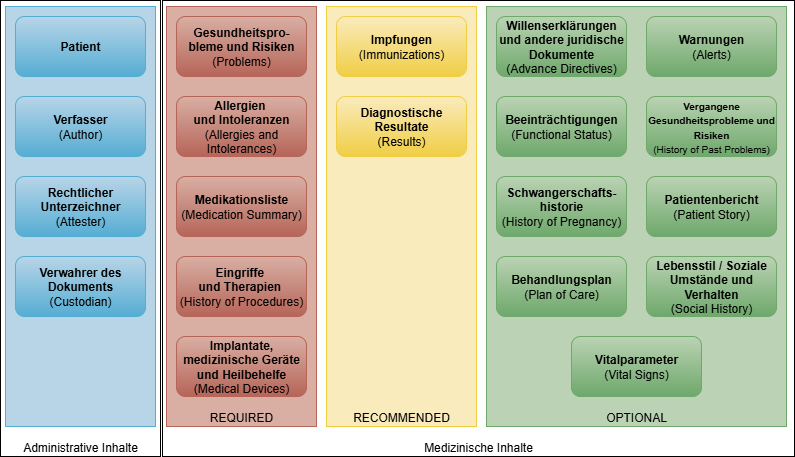

The diagram above was exported from draw.io. Its source (the exported page's mxGraphModel, read from the mxfile embedded in the PNG):
<mxGraphModel dx="1181" dy="687" grid="1" gridSize="10" guides="1" tooltips="1" connect="1" arrows="1" fold="1" page="1" pageScale="1.5" pageWidth="1169" pageHeight="827" background="none" math="0" shadow="0">
  <root>
    <mxCell id="0" />
    <mxCell id="1" parent="0" />
    <mxCell id="Nt24o6BH203VWMKHPZzV-9" value="Administrative Inhalte" style="rounded=0;whiteSpace=wrap;html=1;verticalAlign=bottom;" parent="1" vertex="1">
      <mxGeometry x="172" y="224" width="160" height="456" as="geometry" />
    </mxCell>
    <mxCell id="Nt24o6BH203VWMKHPZzV-7" value="Medizinische Inhalte" style="rounded=0;whiteSpace=wrap;html=1;verticalAlign=bottom;" parent="1" vertex="1">
      <mxGeometry x="334" y="224" width="632" height="456" as="geometry" />
    </mxCell>
    <mxCell id="qOpGEsQ_TBf5H0c9DZj8-143" value="" style="rounded=0;whiteSpace=wrap;html=1;verticalAlign=bottom;strokeColor=#55add3;fillColor=#b8d5e8;" parent="1" vertex="1">
      <mxGeometry x="177" y="230" width="150" height="420" as="geometry" />
    </mxCell>
    <mxCell id="qOpGEsQ_TBf5H0c9DZj8-144" value="RECOMMENDED" style="rounded=0;whiteSpace=wrap;html=1;verticalAlign=bottom;strokeColor=#f0ce44;fillColor=#faebbd;" parent="1" vertex="1">
      <mxGeometry x="498" y="230" width="150" height="420" as="geometry" />
    </mxCell>
    <mxCell id="qOpGEsQ_TBf5H0c9DZj8-145" value="OPTIONAL" style="rounded=0;whiteSpace=wrap;html=1;verticalAlign=bottom;strokeColor=#6ea86b;fillColor=#bbd3b4;" parent="1" vertex="1">
      <mxGeometry x="658" y="230" width="300" height="420" as="geometry" />
    </mxCell>
    <mxCell id="qOpGEsQ_TBf5H0c9DZj8-142" value="REQUIRED" style="rounded=0;whiteSpace=wrap;html=1;verticalAlign=bottom;strokeColor=#b66558;fillColor=#d9afa4;" parent="1" vertex="1">
      <mxGeometry x="338" y="230" width="150" height="420" as="geometry" />
    </mxCell>
    <UserObject label="&lt;b&gt;&lt;a href=&quot;StructureDefinition-at-aps-patient.html&quot;&gt;Patient&lt;/a&gt;&lt;/b&gt;" linkTarget="_blank" id="qOpGEsQ_TBf5H0c9DZj8-123">
      <mxCell style="rounded=1;whiteSpace=wrap;html=1;fillColor=#b8d5e8;gradientColor=#55add3;strokeColor=#55add3;align=center;verticalAlign=middle;fontFamily=Helvetica;fontSize=12;fontColor=default;" parent="1" vertex="1">
        <mxGeometry x="187" y="240" width="130" height="60" as="geometry" />
      </mxCell>
    </UserObject>
    <mxCell id="qOpGEsQ_TBf5H0c9DZj8-124" value="&lt;div&gt;&lt;b&gt;&lt;a href=&quot;StructureDefinition-at-aps-composition-definitions.html#Composition.attester&quot;&gt;Rechtlicher Unterzeichner&lt;/a&gt;&lt;/b&gt;&lt;/div&gt;&lt;div&gt;(Attester)&lt;/div&gt;" style="rounded=1;whiteSpace=wrap;html=1;fillColor=#b8d5e8;gradientColor=#55add3;strokeColor=#55add3;align=center;verticalAlign=middle;fontFamily=Helvetica;fontSize=12;fontColor=default;" parent="1" vertex="1">
      <mxGeometry x="187" y="400" width="130" height="60" as="geometry" />
    </mxCell>
    <mxCell id="qOpGEsQ_TBf5H0c9DZj8-125" value="&lt;b&gt;&lt;a href=&quot;StructureDefinition-at-aps-composition-definitions.html#Composition.author&quot;&gt;Verfasser&lt;/a&gt;&lt;/b&gt;&lt;div&gt;(Author)&lt;/div&gt;" style="rounded=1;whiteSpace=wrap;html=1;fillColor=#b8d5e8;gradientColor=#55add3;strokeColor=#55add3;align=center;verticalAlign=middle;fontFamily=Helvetica;fontSize=12;fontColor=default;" parent="1" vertex="1">
      <mxGeometry x="187" y="320" width="130" height="60" as="geometry" />
    </mxCell>
    <mxCell id="qOpGEsQ_TBf5H0c9DZj8-126" value="&lt;div&gt;&lt;b&gt;&lt;a href=&quot;StructureDefinition-at-aps-composition-definitions.html#Composition.custodian&quot;&gt;Verwahrer des Dokuments&lt;/a&gt;&lt;/b&gt;&lt;/div&gt;(Custodian)" style="rounded=1;whiteSpace=wrap;html=1;fillColor=#b8d5e8;gradientColor=#55add3;strokeColor=#55add3;align=center;verticalAlign=middle;fontFamily=Helvetica;fontSize=12;fontColor=default;" parent="1" vertex="1">
      <mxGeometry x="187" y="480" width="130" height="60" as="geometry" />
    </mxCell>
    <mxCell id="qOpGEsQ_TBf5H0c9DZj8-127" value="&lt;b&gt;&lt;a href=&quot;StructureDefinition-at-aps-composition-definitions.html#Composition.section:sectionMedications&quot;&gt;Medikationsliste&lt;/a&gt;&lt;/b&gt;&lt;div&gt;(Medication Summary)&lt;/div&gt;" style="rounded=1;whiteSpace=wrap;html=1;fillColor=#d9afa4;gradientColor=#b66558;strokeColor=#b66558;" parent="1" vertex="1">
      <mxGeometry x="348" y="400" width="130" height="60" as="geometry" />
    </mxCell>
    <mxCell id="qOpGEsQ_TBf5H0c9DZj8-129" value="&lt;b&gt;&lt;a href=&quot;StructureDefinition-at-aps-composition-definitions.html#Composition.section:sectionAllergies&quot;&gt;Allergien&amp;nbsp;&lt;/a&gt;&lt;/b&gt;&lt;div&gt;&lt;b&gt;&lt;a href=&quot;StructureDefinition-at-aps-composition-definitions.html#Composition.section:sectionAllergies&quot;&gt;und Intoleranzen&lt;/a&gt;&lt;/b&gt;&lt;div&gt;(Allergies and Intolerances)&lt;/div&gt;&lt;/div&gt;" style="rounded=1;whiteSpace=wrap;html=1;fillColor=#d9afa4;gradientColor=#b66558;strokeColor=#b66558;align=center;verticalAlign=middle;fontFamily=Helvetica;fontSize=12;fontColor=default;" parent="1" vertex="1">
      <mxGeometry x="348" y="320" width="130" height="60" as="geometry" />
    </mxCell>
    <mxCell id="qOpGEsQ_TBf5H0c9DZj8-131" value="&lt;b&gt;&lt;a href=&quot;StructureDefinition-at-aps-composition-definitions.html#Composition.section:sectionImmunizations&quot;&gt;Impfungen&lt;/a&gt; &lt;/b&gt;(Immunizations)" style="rounded=1;whiteSpace=wrap;html=1;fillColor=#faebbd;gradientColor=#f0ce44;strokeColor=#f0ce44;" parent="1" vertex="1">
      <mxGeometry x="508" y="240" width="130" height="60" as="geometry" />
    </mxCell>
    <mxCell id="qOpGEsQ_TBf5H0c9DZj8-134" value="&lt;b&gt;&lt;a href=&quot;StructureDefinition-at-aps-composition-definitions.html#Composition.section:sectionResults&quot;&gt;Diagnostische Resultate&lt;/a&gt;&lt;/b&gt;&lt;div&gt;(Results)&lt;/div&gt;" style="rounded=1;whiteSpace=wrap;html=1;fillColor=#faebbd;gradientColor=#f0ce44;strokeColor=#f0ce44;align=center;verticalAlign=middle;fontFamily=Helvetica;fontSize=12;fontColor=default;" parent="1" vertex="1">
      <mxGeometry x="508" y="320" width="130" height="60" as="geometry" />
    </mxCell>
    <mxCell id="qOpGEsQ_TBf5H0c9DZj8-135" value="&lt;b&gt;&lt;a href=&quot;StructureDefinition-at-aps-composition-definitions.html#Composition.section:sectionVitalSigns&quot;&gt;Vitalparameter&lt;/a&gt;&lt;/b&gt;&lt;div&gt;(Vital Signs)&lt;/div&gt;" style="rounded=1;whiteSpace=wrap;html=1;fillColor=#bbd3b4;strokeColor=#6ea86b;gradientColor=#6ea86b;" parent="1" vertex="1">
      <mxGeometry x="743" y="560" width="130" height="60" as="geometry" />
    </mxCell>
    <mxCell id="qOpGEsQ_TBf5H0c9DZj8-136" value="&lt;b&gt;&lt;a href=&quot;StructureDefinition-at-aps-composition-definitions.html#Composition.section:sectionPregnancyHx&quot;&gt;Schwangerschafts-historie&lt;/a&gt;&lt;/b&gt;&lt;div&gt;(History of Pregnancy)&lt;/div&gt;" style="rounded=1;whiteSpace=wrap;html=1;fillColor=#bbd3b4;strokeColor=#6ea86b;gradientColor=#6ea86b;align=center;verticalAlign=middle;fontFamily=Helvetica;fontSize=12;fontColor=default;" parent="1" vertex="1">
      <mxGeometry x="668" y="400" width="130" height="60" as="geometry" />
    </mxCell>
    <mxCell id="qOpGEsQ_TBf5H0c9DZj8-137" value="&lt;b&gt;&lt;a href=&quot;StructureDefinition-at-aps-composition-definitions.html#Composition.section:sectionPastIllnessHx&quot;&gt;&lt;font style=&quot;font-size: 10px;&quot;&gt;Vergangene Gesundheitsprobleme und Risiken&lt;/font&gt;&lt;/a&gt;&lt;/b&gt;&lt;div&gt;&lt;font style=&quot;font-size: 10px;&quot;&gt;(History of Past Problems)&lt;/font&gt;&lt;/div&gt;" style="rounded=1;whiteSpace=wrap;html=1;fillColor=#bbd3b4;strokeColor=#6ea86b;gradientColor=#6ea86b;align=center;verticalAlign=middle;fontFamily=Helvetica;fontSize=12;fontColor=default;" parent="1" vertex="1">
      <mxGeometry x="818" y="320" width="130" height="60" as="geometry" />
    </mxCell>
    <mxCell id="qOpGEsQ_TBf5H0c9DZj8-138" value="&lt;b&gt;&lt;a href=&quot;StructureDefinition-at-aps-composition-definitions.html#Composition.section:sectionSocialHistory&quot;&gt;Lebensstil / Soziale Umstände und Verhalten&lt;/a&gt;&lt;/b&gt;&lt;div&gt;(Social History)&lt;/div&gt;" style="rounded=1;whiteSpace=wrap;html=1;fillColor=#bbd3b4;strokeColor=#6ea86b;gradientColor=#6ea86b;align=center;verticalAlign=middle;fontFamily=Helvetica;fontSize=12;fontColor=default;" parent="1" vertex="1">
      <mxGeometry x="818" y="480" width="130" height="60" as="geometry" />
    </mxCell>
    <mxCell id="qOpGEsQ_TBf5H0c9DZj8-139" value="&lt;b&gt;&lt;a href=&quot;StructureDefinition-at-aps-composition-definitions.html#Composition.section:sectionFunctionalStatus&quot;&gt;Beeinträchtigungen&lt;/a&gt;&lt;/b&gt;&lt;div&gt;(Functional Status)&lt;/div&gt;" style="rounded=1;whiteSpace=wrap;html=1;fillColor=#bbd3b4;strokeColor=#6ea86b;align=center;verticalAlign=middle;fontFamily=Helvetica;fontSize=12;fontColor=default;gradientColor=#6ea86b;" parent="1" vertex="1">
      <mxGeometry x="668" y="320" width="130" height="60" as="geometry" />
    </mxCell>
    <mxCell id="qOpGEsQ_TBf5H0c9DZj8-140" value="&lt;b&gt;&lt;a href=&quot;StructureDefinition-at-aps-composition-definitions.html#Composition.section:sectionAdvanceDirectives&quot;&gt;Willenserklärungen und andere juridische Dokumente&lt;/a&gt;&lt;/b&gt;&lt;div&gt;&lt;span style=&quot;background-color: initial;&quot;&gt;(Advance Directives)&lt;/span&gt;&lt;/div&gt;" style="rounded=1;whiteSpace=wrap;html=1;fillColor=#bbd3b4;strokeColor=#6ea86b;gradientColor=#6ea86b;align=center;verticalAlign=middle;fontFamily=Helvetica;fontSize=12;fontColor=default;" parent="1" vertex="1">
      <mxGeometry x="668" y="240" width="130" height="60" as="geometry" />
    </mxCell>
    <mxCell id="qOpGEsQ_TBf5H0c9DZj8-141" value="&lt;b&gt;&lt;a href=&quot;StructureDefinition-at-aps-composition-definitions.html#Composition.section:sectionPlanOfCare&quot;&gt;Behandlungsplan&lt;/a&gt;&lt;/b&gt;&lt;div&gt;(Plan of Care)&lt;/div&gt;" style="rounded=1;whiteSpace=wrap;html=1;fillColor=#bbd3b4;strokeColor=#6ea86b;gradientColor=#6ea86b;align=center;verticalAlign=middle;fontFamily=Helvetica;fontSize=12;fontColor=default;" parent="1" vertex="1">
      <mxGeometry x="668" y="480" width="130" height="60" as="geometry" />
    </mxCell>
    <mxCell id="qOpGEsQ_TBf5H0c9DZj8-146" value="&lt;a href=&quot;StructureDefinition-at-aps-composition-definitions.html#Composition.section:sectionProblems&quot;&gt;&lt;b&gt;Gesundheitspro-bleme&amp;nbsp;&lt;/b&gt;&lt;b style=&quot;background-color: initial;&quot;&gt;und Risiken&lt;/b&gt;&lt;/a&gt;&lt;span style=&quot;background-color: initial;&quot;&gt; (Problems)&lt;/span&gt;" style="rounded=1;whiteSpace=wrap;html=1;fillColor=#d9afa4;gradientColor=#b66558;strokeColor=#b66558;align=center;verticalAlign=middle;fontFamily=Helvetica;fontSize=12;fontColor=default;" parent="1" vertex="1">
      <mxGeometry x="348" y="240" width="130" height="60" as="geometry" />
    </mxCell>
    <mxCell id="yZbpPiaaDvHsxEiONHOD-1" value="&lt;b&gt;&lt;a href=&quot;StructureDefinition-at-aps-composition-definitions.html#Composition.section:sectionAlerts&quot;&gt;Warnungen&lt;/a&gt;&lt;/b&gt;&lt;div&gt; (Alerts)&lt;/div&gt;" style="rounded=1;whiteSpace=wrap;html=1;fillColor=#bbd3b4;strokeColor=#6ea86b;gradientColor=#6ea86b;align=center;verticalAlign=middle;fontFamily=Helvetica;fontSize=12;fontColor=default;" parent="1" vertex="1">
      <mxGeometry x="818" y="240" width="130" height="60" as="geometry" />
    </mxCell>
    <mxCell id="yZbpPiaaDvHsxEiONHOD-2" value="&lt;b&gt;&lt;a href=&quot;StructureDefinition-at-aps-composition-definitions.html#Composition.section:sectionPatientStory&quot;&gt;Patientenbericht&lt;/a&gt;&lt;/b&gt;&lt;div&gt;(Patient Story)&lt;/div&gt;" style="rounded=1;whiteSpace=wrap;html=1;fillColor=#bbd3b4;strokeColor=#6ea86b;gradientColor=#6ea86b;align=center;verticalAlign=middle;fontFamily=Helvetica;fontSize=12;fontColor=default;" parent="1" vertex="1">
      <mxGeometry x="818" y="400" width="130" height="60" as="geometry" />
    </mxCell>
    <mxCell id="Nt24o6BH203VWMKHPZzV-1" value="&lt;b&gt;&lt;a href=&quot;StructureDefinition-at-aps-composition-definitions.html#Composition.section:sectionProceduresHx&quot;&gt;Eingriffe&amp;nbsp;&lt;/a&gt;&lt;/b&gt;&lt;div&gt;&lt;b&gt;&lt;a href=&quot;StructureDefinition-at-aps-composition-definitions.html#Composition.section:sectionProceduresHx&quot;&gt;und Therapien&lt;/a&gt;&amp;nbsp;&lt;/b&gt;&lt;div&gt;(History of&amp;nbsp;Procedures)&lt;/div&gt;&lt;/div&gt;" style="rounded=1;whiteSpace=wrap;html=1;fillColor=#d9afa4;gradientColor=#b66558;strokeColor=#b66558;align=center;verticalAlign=middle;fontFamily=Helvetica;fontSize=12;fontColor=default;" parent="1" vertex="1">
      <mxGeometry x="348" y="480" width="130" height="60" as="geometry" />
    </mxCell>
    <mxCell id="Nt24o6BH203VWMKHPZzV-2" value="&lt;b&gt;&lt;a href=&quot;StructureDefinition-at-aps-composition-definitions.html#Composition.section:sectionMedicalDevices&quot;&gt;Implantate, medizinische Geräte und Heilbehelfe&lt;/a&gt;&lt;/b&gt;&lt;div&gt;(Medical Devices)&lt;/div&gt;" style="rounded=1;whiteSpace=wrap;html=1;fillColor=#d9afa4;gradientColor=#b66558;strokeColor=#b66558;align=center;verticalAlign=middle;fontFamily=Helvetica;fontSize=12;fontColor=default;" parent="1" vertex="1">
      <mxGeometry x="348" y="560" width="130" height="60" as="geometry" />
    </mxCell>
  </root>
</mxGraphModel>